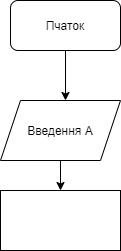

The diagram above was exported from draw.io. Its source (the exported page's mxGraphModel, read from the mxfile embedded in the PNG):
<mxGraphModel dx="868" dy="482" grid="1" gridSize="10" guides="1" tooltips="1" connect="1" arrows="1" fold="1" page="1" pageScale="1" pageWidth="827" pageHeight="1169" math="0" shadow="0">
  <root>
    <mxCell id="0" />
    <mxCell id="1" parent="0" />
    <mxCell id="hqv7_eHmAxjlOJ1HKxrB-4" style="edgeStyle=orthogonalEdgeStyle;rounded=0;orthogonalLoop=1;jettySize=auto;html=1;exitX=0.5;exitY=1;exitDx=0;exitDy=0;entryX=0.5;entryY=0;entryDx=0;entryDy=0;" edge="1" parent="1" source="hqv7_eHmAxjlOJ1HKxrB-1">
      <mxGeometry relative="1" as="geometry">
        <mxPoint x="395" y="120" as="targetPoint" />
      </mxGeometry>
    </mxCell>
    <mxCell id="hqv7_eHmAxjlOJ1HKxrB-1" value="&lt;font style=&quot;vertical-align: inherit&quot;&gt;&lt;font style=&quot;vertical-align: inherit&quot;&gt;Пчаток&lt;/font&gt;&lt;/font&gt;" style="rounded=1;whiteSpace=wrap;html=1;" vertex="1" parent="1">
      <mxGeometry x="340" y="20" width="110" height="50" as="geometry" />
    </mxCell>
    <mxCell id="hqv7_eHmAxjlOJ1HKxrB-8" value="" style="edgeStyle=orthogonalEdgeStyle;rounded=0;orthogonalLoop=1;jettySize=auto;html=1;" edge="1" parent="1" source="hqv7_eHmAxjlOJ1HKxrB-6" target="hqv7_eHmAxjlOJ1HKxrB-7">
      <mxGeometry relative="1" as="geometry" />
    </mxCell>
    <mxCell id="hqv7_eHmAxjlOJ1HKxrB-6" value="&lt;font style=&quot;vertical-align: inherit&quot;&gt;&lt;font style=&quot;vertical-align: inherit&quot;&gt;Введення А&lt;/font&gt;&lt;/font&gt;" style="shape=parallelogram;perimeter=parallelogramPerimeter;whiteSpace=wrap;html=1;fixedSize=1;" vertex="1" parent="1">
      <mxGeometry x="330" y="120" width="120" height="60" as="geometry" />
    </mxCell>
    <mxCell id="hqv7_eHmAxjlOJ1HKxrB-7" value="" style="whiteSpace=wrap;html=1;" vertex="1" parent="1">
      <mxGeometry x="330" y="210" width="120" height="60" as="geometry" />
    </mxCell>
  </root>
</mxGraphModel>